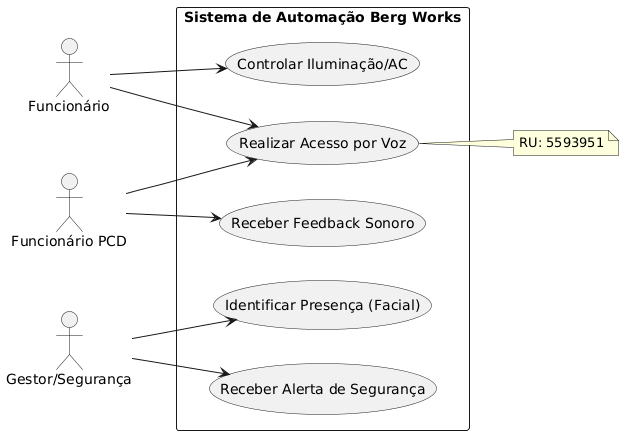

The diagram above was rendered by PlantUML. Its source (embedded in the PNG):
@startuml
left to right direction
skinparam packageStyle rectangle

actor "Funcionário" as F
actor "Funcionário PCD" as FPCD
actor "Gestor/Segurança" as G

rectangle "Sistema de Automação Berg Works" {
  usecase "Realizar Acesso por Voz" as UC1
  usecase "Receber Feedback Sonoro" as UC2
  usecase "Controlar Iluminação/AC" as UC3
  usecase "Receber Alerta de Segurança" as UC4
  usecase "Identificar Presença (Facial)" as UC5
}

F --> UC1
F --> UC3

FPCD --> UC1
FPCD --> UC2

G --> UC4
G --> UC5

note right of UC1
  RU: 5593951
end note
@enduml